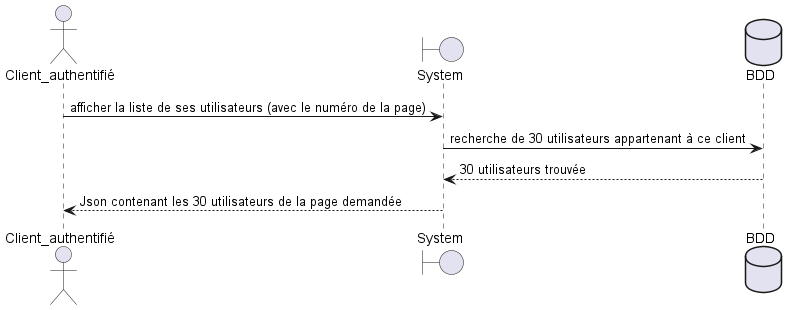

The diagram above was rendered by PlantUML. Its source (embedded in the PNG):
@startuml sequence_user_list

actor Client_authentifié as Client
boundary System as Systeme
database BDD

Client -> Systeme: afficher la liste de ses utilisateurs (avec le numéro de la page)
Systeme -> BDD: recherche de 30 utilisateurs appartenant à ce client
BDD --> Systeme : 30 utilisateurs trouvée
Systeme --> Client: Json contenant les 30 utilisateurs de la page demandée

@enduml